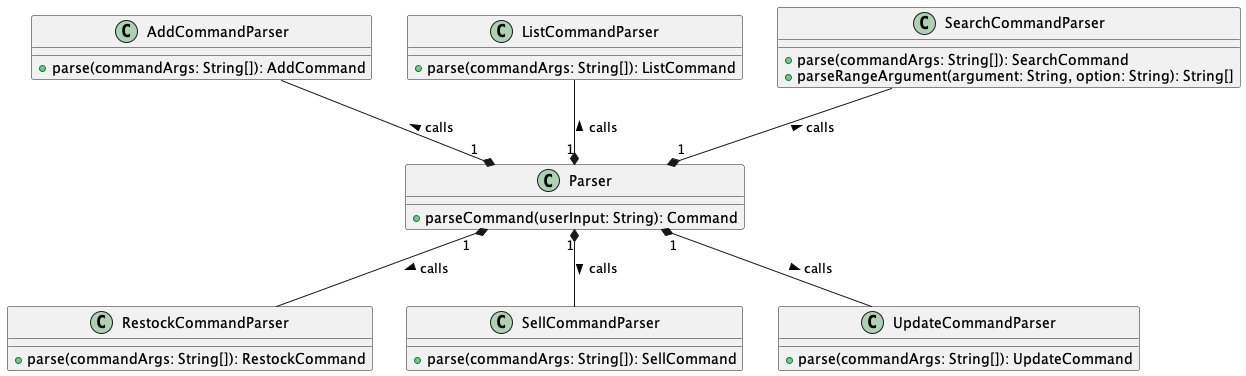

The diagram above was rendered by PlantUML. Its source (embedded in the PNG):
@startuml

class Parser {
    + parseCommand(userInput: String): Command
}

class AddCommandParser {
    + parse(commandArgs: String[]): AddCommand
}

class ListCommandParser {
    + parse(commandArgs: String[]): ListCommand
}

class RestockCommandParser {
    + parse(commandArgs: String[]): RestockCommand
}

class SearchCommandParser {
    + parse(commandArgs: String[]): SearchCommand
    + parseRangeArgument(argument: String, option: String): String[]
}

class SellCommandParser {
    + parse(commandArgs: String[]): SellCommand
}

class UpdateCommandParser {
    + parse(commandArgs: String[]): UpdateCommand
}

AddCommandParser --* "1" Parser : < calls
SearchCommandParser --* "1" Parser : < calls
ListCommandParser --* "1" Parser : < calls

Parser "1" *-- RestockCommandParser : > calls
Parser "1" *-- SellCommandParser : > calls
Parser "1" *-- UpdateCommandParser : > calls

@enduml